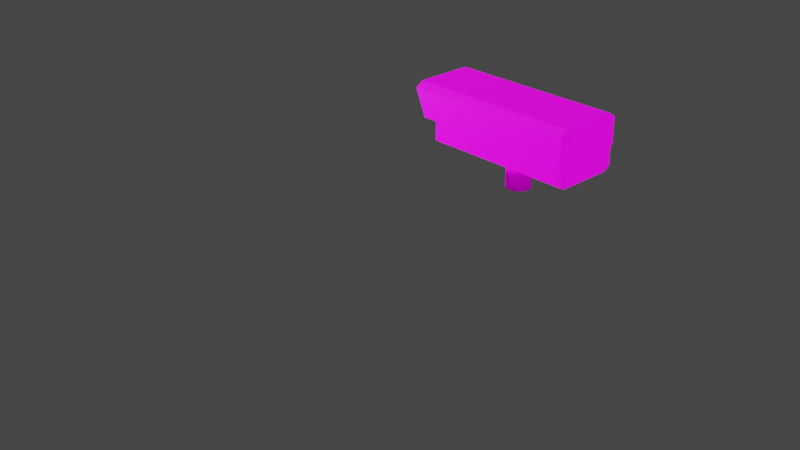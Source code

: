 # Source: Camera.blend  (saved by Blender 3.1.7; exported with 4.5.12 LTS)
import bpy
from mathutils import Matrix  # noqa: F401  (used for matrix-valued properties, if any)

bpy.ops.wm.read_factory_settings(use_empty=True)
scene = bpy.context.scene
scene.name = 'Scene'

# ---- collections
col_collection = bpy.data.collections.new('Collection'); scene.collection.children.link(col_collection)

# ---- images (referenced by path relative to the original .blend; pixels are not part of the script)
import os
ASSET_DIR = os.environ.get("B2B_ASSET_DIR", "")  # directory of the original .blend (textures are referenced by path, not embedded)
HERE = os.path.dirname(os.path.abspath(__file__))  # packed textures are extracted next to this script under _unpacked/

def load_image(name, relpath, width, height, colorspace="sRGB"):
    """Load a texture the original file referenced (path relative to the .blend, or extracted next to this script)."""
    p = next((c for c in (os.path.join(HERE, relpath), os.path.join(ASSET_DIR, relpath)) if relpath and os.path.exists(c)), "")
    if p:
        img = bpy.data.images.load(p, check_existing=True)
        img.name = name
    else:  # same state as the original file: an image datablock whose file is absent (Cycles renders it pink)
        img = bpy.data.images.new(name, width, height)
        img.source = "FILE"
        img.filepath = "//" + (relpath or name)
    img.colorspace_settings.name = colorspace
    return img
img_cameraheadtex_png = load_image('CameraHeadTex.png', 'CameraHeadTex.png', 1024, 1024, 'sRGB')
img_cameraheadspecular_png = load_image('CameraHeadSpecular.png', 'CameraHeadSpecular.png', 1024, 1024, 'sRGB')
img_cameraheadnormal_png = load_image('CameraHeadNormal.png', 'CameraHeadNormal.png', 1024, 1024, 'sRGB')
img_cameraheademissive_png = load_image('CameraHeadEmissive.png', 'CameraHeadEmissive.png', 1024, 1024, 'sRGB')
img_camerajointtex = load_image('CameraJointTex', 'CameraJointTex.png', 1024, 1024, 'sRGB')
img_camerajointnormal_png = load_image('CameraJointNormal.png', 'CameraJointNormal.png', 1024, 1024, 'sRGB')
img_cameraarmtex = load_image('CameraArmTex', 'CameraArmTex.png', 1024, 1024, 'sRGB')
img_cameraarmnormal_png = load_image('CameraArmNormal.png', 'CameraArmNormal.png', 1024, 1024, 'sRGB')

# ---- materials (node trees are filled in below, after node groups)
mat_cameraheadmat = bpy.data.materials.new('CameraHeadMat')
mat_cameraheadmat.alpha_threshold = 0.0
mat_cameraheadmat.use_transparent_shadow = False
mat_cameraheadmat.line_color = (0.0, 0.0, 0.0, 1.0)
mat_camerajointmat = bpy.data.materials.new('CameraJointMat')
mat_camerajointmat.use_transparent_shadow = False
mat_cameraarmmat = bpy.data.materials.new('CameraArmMat')
mat_cameraarmmat.use_transparent_shadow = False

# ---- material node trees
mat_cameraheadmat.use_nodes = True; mat_cameraheadmat.node_tree.nodes.clear()
_N = mat_cameraheadmat.node_tree.nodes; _L = mat_cameraheadmat.node_tree.links
n0 = _N.new('ShaderNodeOutputMaterial'); n0.name = 'Material Output'; n0.location = (300, 300)
n1 = _N.new('ShaderNodeTexImage'); n1.name = 'Image Texture'; n1.location = (-547, 426)
n1.image = img_cameraheadtex_png
n2 = _N.new('ShaderNodeBsdfPrincipled'); n2.name = 'Principled BSDF'; n2.location = (10, 300)
n2.distribution = 'GGX'
n2.subsurface_method = 'RANDOM_WALK_SKIN'
n2.inputs[2].default_value = 0.4
n2.inputs[3].default_value = 1.45
n2.inputs[28].default_value = 1.0
n3 = _N.new('ShaderNodeTexImage'); n3.name = 'Image Texture.002'; n3.location = (-866, 144)
n3.image = img_cameraheadspecular_png
n4 = _N.new('ShaderNodeMath'); n4.name = 'Math'; n4.location = (-308, 137)
n4.inputs[1].default_value = 0.05
n5 = _N.new('ShaderNodeMath'); n5.name = 'Math.001'; n5.location = (-522, 127)
n5.operation = 'MULTIPLY'
n5.inputs[1].default_value = 0.95
n6 = _N.new('ShaderNodeNormalMap'); n6.name = 'Normal Map'; n6.location = (-398, -456)
n6.inputs[0].default_value = 0.3
n7 = _N.new('ShaderNodeTexImage'); n7.name = 'Image Texture.001'; n7.location = (-1134, -555)
n7.image = img_cameraheadnormal_png
n8 = _N.new('ShaderNodeTexImage'); n8.name = 'Image Texture.003'; n8.location = (-731, -166)
n8.image = img_cameraheademissive_png
_L.new(n2.outputs[0], n0.inputs[0])
_L.new(n1.outputs[0], n2.inputs[0])
_L.new(n6.outputs[0], n2.inputs[5])
_L.new(n7.outputs[0], n6.inputs[1])
_L.new(n4.outputs[0], n2.inputs[13])
_L.new(n3.outputs[0], n5.inputs[0])
_L.new(n5.outputs[0], n4.inputs[0])
_L.new(n8.outputs[0], n2.inputs[27])
n0.is_active_output = True
mat_camerajointmat.use_nodes = True; mat_camerajointmat.node_tree.nodes.clear()
_N = mat_camerajointmat.node_tree.nodes; _L = mat_camerajointmat.node_tree.links
n0 = _N.new('ShaderNodeBsdfPrincipled'); n0.name = 'Principled BSDF'; n0.location = (10, 300)
n0.distribution = 'GGX'
n0.subsurface_method = 'RANDOM_WALK_SKIN'
n0.inputs[3].default_value = 1.45
n0.inputs[13].default_value = 0.05
n0.inputs[27].default_value = (0.0, 0.0, 0.0, 1.0)
n0.inputs[28].default_value = 1.0
n1 = _N.new('ShaderNodeOutputMaterial'); n1.name = 'Material Output'; n1.location = (300, 300)
n2 = _N.new('ShaderNodeTexImage'); n2.name = 'Image Texture'; n2.location = (-414, 127)
n2.image = img_camerajointtex
n3 = _N.new('ShaderNodeNormalMap'); n3.name = 'Normal Map'; n3.location = (-391, -308)
n3.inputs[0].default_value = 0.59
n4 = _N.new('ShaderNodeTexImage'); n4.name = 'Image Texture.001'; n4.location = (-925, -167)
n4.image = img_camerajointnormal_png
_L.new(n0.outputs[0], n1.inputs[0])
_L.new(n2.outputs[0], n0.inputs[0])
_L.new(n3.outputs[0], n0.inputs[5])
_L.new(n4.outputs[0], n3.inputs[1])
n1.is_active_output = True
mat_cameraarmmat.use_nodes = True; mat_cameraarmmat.node_tree.nodes.clear()
_N = mat_cameraarmmat.node_tree.nodes; _L = mat_cameraarmmat.node_tree.links
n0 = _N.new('ShaderNodeBsdfPrincipled'); n0.name = 'Principled BSDF'; n0.location = (10, 300)
n0.distribution = 'GGX'
n0.subsurface_method = 'RANDOM_WALK_SKIN'
n0.inputs[3].default_value = 1.45
n0.inputs[13].default_value = 0.04955
n0.inputs[27].default_value = (0.0, 0.0, 0.0, 1.0)
n0.inputs[28].default_value = 1.0
n1 = _N.new('ShaderNodeOutputMaterial'); n1.name = 'Material Output'; n1.location = (300, 300)
n2 = _N.new('ShaderNodeTexImage'); n2.name = 'Image Texture'; n2.location = (-780, 214)
n2.image = img_cameraarmtex
n3 = _N.new('ShaderNodeNormalMap'); n3.name = 'Normal Map'; n3.location = (-373, -286)
n3.inputs[0].default_value = 0.34
n4 = _N.new('ShaderNodeTexImage'); n4.name = 'Image Texture.001'; n4.location = (-976, -367)
n4.image = img_cameraarmnormal_png
_L.new(n0.outputs[0], n1.inputs[0])
_L.new(n2.outputs[0], n0.inputs[0])
_L.new(n4.outputs[0], n3.inputs[1])
_L.new(n3.outputs[0], n0.inputs[5])
n1.is_active_output = True

# ---- world
world_world = bpy.data.worlds.new('World'); scene.world = world_world
world_world.use_nodes = True; world_world.node_tree.nodes.clear()
_N = world_world.node_tree.nodes; _L = world_world.node_tree.links
n0 = _N.new('ShaderNodeOutputWorld'); n0.name = 'World Output'; n0.location = (300, 300)
n1 = _N.new('ShaderNodeBackground'); n1.name = 'Background'; n1.location = (10, 300)
n1.inputs[0].default_value = (0.05088, 0.05088, 0.05088, 1.0)
_L.new(n1.outputs[0], n0.inputs[0])
n0.is_active_output = True
world_world.color = (0.05088, 0.05088, 0.05088)
world_world.use_sun_shadow = False
world_world.sun_shadow_jitter_overblur = 0.0

# ---- cameras
cam_camera = bpy.data.cameras.new('Camera')
cam_camera.clip_end = 100.0
cam_camera.ortho_scale = 7.314

# ---- lights
light_light = bpy.data.lights.new('Light', 'POINT')
light_light.transmission_factor = 0.0
light_light.energy = 1000.0
light_light.shadow_soft_size = 0.1
light_light.shadow_maximum_resolution = 0.006
light_light.use_absolute_resolution = True

# ---- meshes
me_cube = bpy.data.meshes.new('Cube')
me_cube.from_pydata([(0.8969, 0.3414, 0.1201), (0.8969, -0.3408, 0.1201), (-0.8971, 0.3414, 0.1201), (-0.8971, -0.3408, 0.7646), (-0.8971, -0.3408, 0.1201), (0.8969, 0.42, 0.1704), (0.8969, -0.4193, 0.1704), (-0.8971, 0.42, 0.7143), (-0.8971, 0.42, 0.1704), (-0.8971, -0.4193, 0.7143), (-0.8971, -0.4193, 0.1704), (-0.8971, 0.3414, 0.7646), (-1.193, -0.3408, 0.7646), (0.8969, 0.42, 0.408), (0.8969, -0.4193, 0.408), (-1.193, 0.42, 0.7143), (-1.055, 0.42, 0.408), (-1.193, -0.4193, 0.7143), (-1.055, -0.4193, 0.408), (-1.193, 0.3414, 0.7646), (0.8969, 0.3487, 0.7896), (-1.193, 0.3487, 0.7896), (-1.193, 0.4449, 0.728), (0.8969, 0.4449, 0.728), (0.8969, -0.4443, 0.408), (-1.055, -0.4443, 0.408), (-1.193, -0.4443, 0.728), (0.8969, -0.4443, 0.728), (-1.055, 0.4449, 0.408), (0.8969, 0.4449, 0.408), (-1.193, -0.3481, 0.7896), (0.8969, -0.3481, 0.7896), (-0.8971, -0.3055, 0.6331), (-0.8971, 0.3062, 0.6331), (-0.8971, 0.3062, 0.2517), (-0.8971, -0.3055, 0.2517), (-0.8512, -0.3055, 0.6331), (-0.8512, 0.3062, 0.6331), (-0.8512, 0.3062, 0.2517), (-0.8512, -0.3055, 0.2517), (-0.0002269, 0.1498, -0.03811), (-0.000227, 0.1498, 0.1201), (0.02899, 0.1469, -0.03811), (0.02899, 0.1469, 0.1201), (0.05709, 0.1384, -0.03811), (0.05709, 0.1384, 0.1201), (0.08298, 0.1245, -0.03811), (0.08298, 0.1245, 0.1201), (0.1057, 0.1059, 0.1201), (0.1243, 0.08323, 0.1201), (0.1381, 0.05733, 0.1201), (0.1467, 0.02924, 0.1201), (0.1495, 2.128e-05, 0.1201), (0.1467, -0.0292, 0.1201), (0.1381, -0.05729, 0.1201), (0.1243, -0.08318, 0.1201), (0.1057, -0.1059, 0.1201), (0.08298, -0.1245, -0.03811), (0.08298, -0.1245, 0.1201), (0.05709, -0.1383, -0.03811), (0.05709, -0.1383, 0.1201), (0.02899, -0.1469, -0.03811), (0.02899, -0.1469, 0.1201), (-0.0002269, -0.1497, -0.03811), (-0.000227, -0.1497, 0.1201), (-0.02944, -0.1469, -0.03811), (-0.02944, -0.1469, 0.1201), (-0.05754, -0.1383, -0.03811), (-0.05754, -0.1383, 0.1201), (-0.08343, -0.1245, -0.03811), (-0.08343, -0.1245, 0.1201), (-0.1061, -0.1059, 0.1201), (-0.1248, -0.08318, 0.1201), (-0.1386, -0.05729, 0.1201), (-0.1471, -0.0292, 0.1201), (-0.15, 2.128e-05, 0.1201), (-0.1471, 0.02924, 0.1201), (-0.1386, 0.05733, 0.1201), (-0.1248, 0.08323, 0.1201), (-0.1061, 0.1059, 0.1201), (-0.08343, 0.1245, -0.03811), (-0.08343, 0.1245, 0.1201), (-0.05754, 0.1384, -0.03811), (-0.05754, 0.1384, 0.1201), (-0.02944, 0.1469, -0.03811), (-0.02944, 0.1469, 0.1201), (-0.0002269, 0.1245, -0.03811), (0.02493, 0.1245, -0.03811), (0.04913, 0.1245, -0.03811), (0.04913, -0.1245, -0.03811), (0.02493, -0.1245, -0.03811), (-0.0002269, -0.1245, -0.03811), (-0.02539, -0.1245, -0.03811), (-0.04958, -0.1245, -0.03811), (-0.04958, 0.1245, -0.03811), (-0.02539, 0.1245, -0.03811), (0.08298, 0.1245, 0.03887), (0.1057, 0.1059, 0.03887), (0.1243, 0.08323, 0.03887), (0.1381, 0.05733, 0.03887), (0.1467, 0.02924, 0.03887), (0.1495, 2.128e-05, 0.03887), (0.1467, -0.0292, 0.03887), (0.1381, -0.05729, 0.03887), (0.1243, -0.08318, 0.03887), (0.1057, -0.1059, 0.03887), (0.08298, -0.1245, 0.03887), (-0.08343, -0.1245, 0.03887), (-0.1061, -0.1059, 0.03887), (-0.1248, -0.08318, 0.03887), (-0.1386, -0.05729, 0.03887), (-0.1471, -0.0292, 0.03887), (-0.15, 2.128e-05, 0.03887), (-0.1471, 0.02924, 0.03887), (-0.1386, 0.05733, 0.03887), (-0.1248, 0.08323, 0.03887), (-0.1061, 0.1059, 0.03887), (-0.08343, 0.1245, 0.03887), (0.04913, -0.1245, 0.03887), (0.02493, -0.1245, 0.03887), (-0.0002269, -0.1245, 0.03887), (-0.02539, -0.1245, 0.03887), (-0.04958, -0.1245, 0.03887), (-0.0002269, 0.1245, 0.03887), (0.02493, 0.1245, 0.03887), (0.04913, 0.1245, 0.03887), (-0.04958, 0.1245, 0.03887), (-0.02539, 0.1245, 0.03887), (-0.8971, 0.42, 0.408), (-0.8971, -0.4193, 0.408)], [], [(0, 2, 8, 5), (1, 6, 10, 4), (10, 35, 34, 8), (18, 17, 9, 129), (20, 23, 22, 21), (24, 27, 26, 25), (28, 22, 23, 29), (30, 26, 27, 31), (20, 21, 30, 31), (18, 25, 26, 17), (19, 21, 22, 15), (18, 129, 25), (128, 16, 28), (15, 22, 28, 16), (17, 26, 30, 12), (12, 30, 21, 19), (32, 33, 37, 36), (39, 36, 37, 38), (35, 32, 36, 39), (33, 34, 38, 37), (34, 35, 39, 38), (40, 41, 43, 42), (42, 43, 45, 44), (59, 60, 62, 61), (61, 62, 64, 63), (63, 64, 66, 65), (65, 66, 68, 67), (58, 60, 106), (82, 83, 85, 84), (84, 85, 41, 40), (42, 44, 88, 87), (69, 93, 67), (61, 63, 91, 90), (82, 94, 80), (63, 65, 92, 91), (82, 84, 95, 94), (65, 67, 93, 92), (59, 89, 57), (40, 42, 87, 86), (84, 40, 86, 95), (46, 88, 44), (59, 61, 90, 89), (50, 51, 100, 99), (74, 75, 112, 111), (51, 52, 101, 100), (75, 76, 113, 112), (52, 53, 102, 101), (76, 77, 114, 113), (53, 54, 103, 102), (77, 78, 115, 114), (70, 71, 108, 107), (54, 55, 104, 103), (78, 79, 116, 115), (47, 48, 97, 96), (71, 72, 109, 108), (55, 56, 105, 104), (79, 81, 117, 116), (48, 49, 98, 97), (72, 73, 110, 109), (56, 58, 106, 105), (49, 50, 99, 98), (73, 74, 111, 110), (59, 106, 60), (59, 57, 106), (47, 96, 45), (44, 45, 96), (46, 44, 96), (81, 83, 117), (82, 117, 83), (82, 80, 117), (70, 107, 68), (67, 68, 107), (69, 67, 107), (89, 90, 119, 118), (92, 93, 122, 121), (90, 91, 120, 119), (91, 92, 121, 120), (87, 88, 125, 124), (95, 86, 123, 127), (86, 87, 124, 123), (94, 95, 127, 126), (88, 46, 96, 125), (94, 126, 117, 80), (93, 69, 107, 122), (89, 118, 106, 57), (108, 105, 120), (121, 108, 120), (107, 108, 122), (122, 108, 121), (105, 106, 118), (118, 119, 105), (120, 105, 119), (116, 97, 123), (116, 117, 126), (126, 127, 116), (123, 116, 127), (96, 97, 125), (125, 97, 124), (123, 124, 97), (105, 108, 109, 104), (104, 109, 110, 103), (103, 110, 111, 102), (102, 111, 112, 101), (101, 112, 113, 100), (98, 115, 116, 97), (99, 114, 115, 98), (100, 113, 114, 99), (9, 17, 12, 3), (19, 11, 3, 12), (5, 8, 128, 13), (16, 128, 7, 15), (7, 11, 19, 15), (10, 6, 14, 129), (4, 10, 8, 2), (9, 7, 33, 32), (11, 7, 9, 3), (1, 0, 5, 6), (14, 6, 5, 13), (27, 24, 14, 31), (13, 29, 23, 20), (31, 14, 13, 20), (2, 0, 1, 4), (34, 128, 8), (34, 33, 7, 128), (10, 129, 35), (129, 9, 32, 35), (29, 13, 128, 28), (129, 14, 24, 25)])
me_cube.polygons.foreach_set('use_smooth', [0, 0, 0, 0, 0, 0, 0, 0, 0, 0, 0, 0, 0, 0, 0, 0, 0, 0, 0, 0, 0, 1, 1, 1, 1, 1, 1, 1, 1, 1, 1, 1, 1, 1, 1, 1, 1, 1, 1, 1, 1, 1, 1, 1, 1, 1, 1, 1, 1, 1, 1, 1, 1, 1, 1, 1, 1, 1, 1, 1, 1, 1, 1, 1, 1, 1, 1, 1, 1, 1, 1, 1, 1, 0, 0, 0, 0, 0, 0, 0, 0, 0, 0, 0, 0, 0, 0, 0, 0, 0, 0, 0, 0, 0, 0, 0, 0, 0, 0, 0, 0, 0, 0, 0, 0, 0, 0, 0, 0, 0, 0, 0, 0, 0, 0, 0, 0, 0, 0, 0, 0, 0, 0, 0, 0, 0, 0, 0])
_uv = me_cube.uv_layers.new(name='UVMap')
_uv.uv.foreach_set('vector', [0.4748, 0.09685, 1.0, 0.09685, 1.0, 0.06955, 0.4748, 0.06955, 0.4748, 0.2965, 0.4748, 0.3239, 1.0, 0.3239, 1.0, 0.2965, 0.7182, 0.9673, 0.7515, 0.9435, 0.9306, 0.9435, 0.9639, 0.9673, 0.9535, 0.4801, 0.8638, 0.5207, 0.8638, 0.434, 0.9535, 0.434, 0.1358, 0.617, 0.1025, 0.617, 0.1025, 0.007281, 0.1358, 0.007281, 0.4657, 0.617, 0.3724, 0.617, 0.3724, 0.007281, 0.4657, 0.04769, 0.009134, 0.04769, 0.1025, 0.007281, 0.1025, 0.617, 0.009134, 0.617, 0.3391, 0.007281, 0.3724, 0.007281, 0.3724, 0.617, 0.3391, 0.617, 0.1358, 0.617, 0.1358, 0.007281, 0.3391, 0.007281, 0.3391, 0.617, 0.4686, 0.04101, 0.4657, 0.04769, 0.3724, 0.007281, 0.3787, 0.001895, 0.1337, 4.628e-07, 0.1358, 0.007281, 0.1025, 0.007281, 0.1065, 3.916e-07, 0.473, 0.0474, 0.4748, 0.09369, 0.4657, 0.04769, 3.204e-07, 0.1053, 0.0, 0.04769, 0.009134, 0.04769, 0.09615, 0.001896, 0.1025, 0.007281, 0.009134, 0.04769, 0.00623, 0.04101, 0.3684, 0.0, 0.3724, 0.007281, 0.3391, 0.007281, 0.3412, 7.119e-08, 0.3369, 1.068e-07, 0.3391, 0.007281, 0.1358, 0.007281, 0.1379, 7.119e-08, 0.9818, 0.884, 0.9818, 0.7049, 0.9952, 0.7049, 0.9952, 0.884, 0.6809, 0.8504, 0.6809, 0.962, 0.5019, 0.962, 0.5019, 0.8504, 0.9818, 0.9956, 0.9818, 0.884, 0.9952, 0.884, 0.9952, 0.9956, 0.9818, 0.7049, 0.9818, 0.5933, 0.9952, 0.5933, 0.9952, 0.7049, 0.9818, 0.5933, 0.9818, 0.4143, 0.9952, 0.4143, 0.9952, 0.5933, 0.5278, 0.59, 0.5742, 0.59, 0.5742, 0.5986, 0.5278, 0.5986, 0.5278, 0.5986, 0.5742, 0.5986, 0.5742, 0.6072, 0.5278, 0.6072, 0.5278, 0.7104, 0.5742, 0.7104, 0.5742, 0.719, 0.5278, 0.719, 0.5278, 0.719, 0.5742, 0.719, 0.5742, 0.7276, 0.5278, 0.7276, 0.5278, 0.7276, 0.5742, 0.7276, 0.5742, 0.7361, 0.5278, 0.7361, 0.5278, 0.7361, 0.5742, 0.7361, 0.5742, 0.7447, 0.5278, 0.7447, 0.5742, 0.7018, 0.5742, 0.7104, 0.5504, 0.7018, 0.5278, 0.5729, 0.5742, 0.5729, 0.5742, 0.5815, 0.5278, 0.5815, 0.5278, 0.5815, 0.5742, 0.5815, 0.5742, 0.59, 0.5278, 0.59, 0.5278, 0.5986, 0.5278, 0.6072, 0.5233, 0.6062, 0.5212, 0.5994, 0.5278, 0.7533, 0.5232, 0.7446, 0.5278, 0.7447, 0.5278, 0.719, 0.5278, 0.7276, 0.5205, 0.7268, 0.5212, 0.7195, 0.5278, 0.5729, 0.5232, 0.573, 0.5278, 0.5643, 0.5278, 0.7276, 0.5278, 0.7361, 0.5212, 0.7356, 0.5205, 0.7283, 0.5278, 0.5729, 0.5278, 0.5815, 0.5212, 0.5807, 0.5233, 0.5739, 0.5278, 0.7361, 0.5278, 0.7447, 0.5233, 0.7437, 0.5212, 0.7369, 0.5278, 0.7104, 0.5232, 0.7105, 0.5278, 0.7018, 0.5278, 0.59, 0.5278, 0.5986, 0.5212, 0.5981, 0.5205, 0.5908, 0.5278, 0.5815, 0.5278, 0.59, 0.5205, 0.5893, 0.5212, 0.582, 0.5278, 0.6158, 0.5232, 0.6071, 0.5278, 0.6072, 0.5278, 0.7104, 0.5278, 0.719, 0.5212, 0.7182, 0.5233, 0.7114, 0.5742, 0.6416, 0.5742, 0.6502, 0.5504, 0.6502, 0.5504, 0.6416, 0.5742, 0.7877, 0.5742, 0.7963, 0.5504, 0.7963, 0.5504, 0.7877, 0.5742, 0.6502, 0.5742, 0.6588, 0.5504, 0.6588, 0.5504, 0.6502, 0.5742, 0.5213, 0.5742, 0.5299, 0.5504, 0.5299, 0.5504, 0.5213, 0.5742, 0.6588, 0.5742, 0.6674, 0.5504, 0.6674, 0.5504, 0.6588, 0.5742, 0.5299, 0.5742, 0.5385, 0.5504, 0.5385, 0.5504, 0.5299, 0.5742, 0.6674, 0.5742, 0.676, 0.5504, 0.676, 0.5504, 0.6674, 0.5742, 0.5385, 0.5742, 0.5471, 0.5504, 0.5471, 0.5504, 0.5385, 0.5742, 0.7533, 0.5742, 0.7619, 0.5504, 0.7619, 0.5504, 0.7533, 0.5742, 0.676, 0.5742, 0.6846, 0.5504, 0.6846, 0.5504, 0.676, 0.5742, 0.5471, 0.5742, 0.5557, 0.5504, 0.5557, 0.5504, 0.5471, 0.5742, 0.6158, 0.5742, 0.6244, 0.5504, 0.6244, 0.5504, 0.6158, 0.5742, 0.7619, 0.5742, 0.7705, 0.5504, 0.7705, 0.5504, 0.7619, 0.5742, 0.6846, 0.5742, 0.6932, 0.5504, 0.6932, 0.5504, 0.6846, 0.5742, 0.5557, 0.5742, 0.5643, 0.5504, 0.5643, 0.5504, 0.5557, 0.5742, 0.6244, 0.5742, 0.633, 0.5504, 0.633, 0.5504, 0.6244, 0.5742, 0.7705, 0.5742, 0.7791, 0.5504, 0.7791, 0.5504, 0.7705, 0.5742, 0.6932, 0.5742, 0.7018, 0.5504, 0.7018, 0.5504, 0.6932, 0.5742, 0.633, 0.5742, 0.6416, 0.5504, 0.6416, 0.5504, 0.633, 0.5742, 0.7791, 0.5742, 0.7877, 0.5504, 0.7877, 0.5504, 0.7791, 0.5278, 0.7104, 0.5504, 0.7018, 0.5742, 0.7104, 0.5278, 0.7104, 0.5278, 0.7018, 0.5504, 0.7018, 0.5742, 0.6158, 0.5504, 0.6158, 0.5742, 0.6072, 0.5278, 0.6072, 0.5742, 0.6072, 0.5504, 0.6158, 0.5278, 0.6158, 0.5278, 0.6072, 0.5504, 0.6158, 0.5742, 0.5643, 0.5742, 0.5729, 0.5504, 0.5643, 0.5278, 0.5729, 0.5504, 0.5643, 0.5742, 0.5729, 0.5278, 0.5729, 0.5278, 0.5643, 0.5504, 0.5643, 0.5742, 0.7533, 0.5504, 0.7533, 0.5742, 0.7447, 0.5278, 0.7447, 0.5742, 0.7447, 0.5504, 0.7533, 0.5278, 0.7533, 0.5278, 0.7447, 0.5504, 0.7533, 0.5233, 0.7114, 0.5212, 0.7182, 0.4997, 0.7117, 0.5017, 0.7049, 0.5212, 0.7369, 0.5233, 0.7437, 0.5017, 0.7502, 0.4997, 0.7435, 0.5212, 0.7195, 0.5205, 0.7268, 0.498, 0.7246, 0.4988, 0.7173, 0.5205, 0.7283, 0.5212, 0.7356, 0.4988, 0.7378, 0.498, 0.7305, 0.5212, 0.5994, 0.5233, 0.6062, 0.5017, 0.6127, 0.4997, 0.6059, 0.5212, 0.582, 0.5205, 0.5893, 0.498, 0.5871, 0.4988, 0.5798, 0.5205, 0.5908, 0.5212, 0.5981, 0.4988, 0.6003, 0.498, 0.593, 0.5233, 0.5739, 0.5212, 0.5807, 0.4997, 0.5741, 0.5017, 0.5674, 0.5232, 0.6071, 0.5278, 0.6158, 0.508, 0.6264, 0.5033, 0.6177, 0.5232, 0.573, 0.5033, 0.5624, 0.508, 0.5536, 0.5278, 0.5643, 0.5232, 0.7446, 0.5278, 0.7533, 0.508, 0.764, 0.5033, 0.7552, 0.5232, 0.7105, 0.5033, 0.6999, 0.508, 0.6911, 0.5278, 0.7018, 0.5985, 0.7451, 0.5985, 0.8071, 0.593, 0.7761, 0.593, 0.7687, 0.5985, 0.7451, 0.593, 0.7761, 0.593, 0.7517, 0.5985, 0.7451, 0.593, 0.7616, 0.593, 0.7616, 0.5985, 0.7451, 0.593, 0.7687, 0.5985, 0.8071, 0.593, 0.8004, 0.593, 0.7905, 0.593, 0.7905, 0.593, 0.7834, 0.5985, 0.8071, 0.593, 0.7761, 0.5985, 0.8071, 0.593, 0.7834, 0.6605, 0.7451, 0.6605, 0.8071, 0.6659, 0.7761, 0.6605, 0.7451, 0.6659, 0.7517, 0.6659, 0.7616, 0.6659, 0.7616, 0.6659, 0.7687, 0.6605, 0.7451, 0.6659, 0.7761, 0.6605, 0.7451, 0.6659, 0.7687, 0.6659, 0.8004, 0.6605, 0.8071, 0.6659, 0.7905, 0.6659, 0.7905, 0.6605, 0.8071, 0.6659, 0.7834, 0.6659, 0.7761, 0.6659, 0.7834, 0.6605, 0.8071, 0.5985, 0.8071, 0.5985, 0.7451, 0.6051, 0.7396, 0.6051, 0.8125, 0.6051, 0.8125, 0.6051, 0.7396, 0.6127, 0.7356, 0.6127, 0.8166, 0.6127, 0.8166, 0.6127, 0.7356, 0.6209, 0.7331, 0.6209, 0.8191, 0.6209, 0.8191, 0.6209, 0.7331, 0.6295, 0.7322, 0.6295, 0.8199, 0.6295, 0.8199, 0.6295, 0.7322, 0.638, 0.7331, 0.638, 0.8191, 0.6538, 0.8125, 0.6538, 0.7396, 0.6605, 0.7451, 0.6605, 0.8071, 0.6463, 0.8166, 0.6463, 0.7356, 0.6538, 0.7396, 0.6538, 0.8125, 0.638, 0.8191, 0.638, 0.7331, 0.6463, 0.7356, 0.6463, 0.8166, 0.8638, 0.434, 0.8638, 0.5207, 0.8365, 0.5207, 0.8365, 0.434, 0.6368, 0.5207, 0.6368, 0.434, 0.8365, 0.434, 0.8365, 0.5207, 0.4748, 0.06955, 1.0, 0.06955, 1.0, 0.0, 0.4748, 2.136e-07, 0.5198, 0.4801, 0.5198, 0.434, 0.6095, 0.434, 0.6095, 0.5207, 0.6095, 0.434, 0.6368, 0.434, 0.6368, 0.5207, 0.6095, 0.5207, 1.0, 0.3239, 0.4748, 0.3239, 0.4748, 0.3934, 1.0, 0.3934, 0.7412, 0.9821, 0.7182, 0.9673, 0.9639, 0.9673, 0.9409, 0.9821, 0.7182, 0.8081, 0.9639, 0.8081, 0.9306, 0.8319, 0.7515, 0.8319, 0.9409, 0.7934, 0.9639, 0.8081, 0.7182, 0.8081, 0.7412, 0.7934, 0.734, 0.573, 0.9337, 0.573, 0.9567, 0.5878, 0.711, 0.5878, 0.711, 0.6573, 0.711, 0.5878, 0.9567, 0.5878, 0.9567, 0.6573, 0.7037, 0.751, 0.7037, 0.6573, 0.711, 0.6573, 0.7319, 0.769, 0.9567, 0.6573, 0.964, 0.6573, 0.964, 0.751, 0.9358, 0.769, 0.7319, 0.769, 0.711, 0.6573, 0.9567, 0.6573, 0.9358, 0.769, 1.0, 0.09685, 0.4748, 0.09685, 0.4748, 0.2965, 1.0, 0.2965, 0.9306, 0.9435, 0.9639, 0.8978, 0.9639, 0.9673, 0.9306, 0.9435, 0.9306, 0.8319, 0.9639, 0.8081, 0.9639, 0.8978, 0.7182, 0.9673, 0.7182, 0.8978, 0.7515, 0.9435, 0.7182, 0.8978, 0.7182, 0.8081, 0.7515, 0.8319, 0.7515, 0.9435, 0.009134, 0.617, 0.0002035, 0.617, 3.204e-07, 0.1053, 0.009134, 0.04769, 0.4748, 0.09369, 0.4748, 0.617, 0.4657, 0.617, 0.4657, 0.04769])
me_cube.materials.append(mat_cameraheadmat)
me_cube.use_remesh_preserve_volume = False
me_cube.use_remesh_preserve_attributes = False
me_cube.use_mirror_vertex_groups = False
me_cube.update()
me_cylinder_001 = bpy.data.meshes.new('Cylinder.001')
me_cylinder_001.from_pydata([(7.632e-08, -1.869e-08, 0.03874), (7.632e-08, -0.1498, -0.2396), (7.451e-08, -0.1164, 0.03874), (-0.02922, -0.1469, -0.2396), (-0.02922, -0.1164, 0.03874), (-0.05733, -0.1384, -0.2396), (-0.05733, -0.1164, 0.03874), (-0.08322, -0.1246, -0.2396), (-0.08322, -0.1164, 0.03874), (-0.1059, -0.1059, -0.2396), (-0.1059, -0.09904, 0.03874), (-0.1246, -0.08322, -0.2396), (-0.1246, -0.08322, 0.03874), (-0.1384, -0.05733, -0.2396), (-0.1384, -0.05733, 0.03874), (-0.1469, -0.02922, -0.2396), (-0.1469, -0.02922, 0.03874), (-0.1498, -1.214e-08, -0.2396), (-0.1498, -1.214e-08, 0.03874), (-0.1469, 0.02922, -0.2396), (-0.1469, 0.02922, 0.03874), (-0.1384, 0.05733, -0.2396), (-0.1384, 0.05733, 0.03874), (-0.1246, 0.08322, -0.2396), (-0.1246, 0.08322, 0.03874), (-0.1059, 0.1059, -0.2396), (-0.1059, 0.09858, 0.03874), (-0.08322, 0.1246, -0.2396), (-0.08322, 0.116, 0.03874), (-0.05733, 0.1384, -0.2396), (-0.05733, 0.116, 0.03874), (-0.02922, 0.1469, -0.2396), (-0.02922, 0.116, 0.03874), (8.942e-08, 0.1498, -0.2396), (8.941e-08, 0.116, 0.03874), (0.02922, 0.1469, -0.2396), (0.02922, 0.116, 0.03874), (0.05733, 0.1384, -0.2396), (0.05733, 0.116, 0.03874), (0.08322, 0.1246, -0.2396), (0.08322, 0.116, 0.03874), (0.1059, 0.1059, -0.2396), (0.1059, 0.1059, 0.03874), (0.1246, 0.08322, -0.2396), (0.1246, 0.08322, 0.03874), (0.1384, 0.05733, -0.2396), (0.1384, 0.05733, 0.03874), (0.1469, 0.02922, -0.2396), (0.1469, 0.02922, 0.03874), (0.1498, -2.048e-08, -0.2396), (0.1498, -2.048e-08, 0.03874), (0.1469, -0.02922, -0.2396), (0.1469, -0.02922, 0.03874), (0.1384, -0.05733, -0.2396), (0.1384, -0.05733, 0.03874), (0.1246, -0.08322, -0.2396), (0.1246, -0.08322, 0.03874), (0.1059, -0.1059, -0.2396), (0.1059, -0.09904, 0.03874), (0.08322, -0.1246, -0.2396), (0.08322, -0.1164, 0.03874), (0.05733, -0.1384, -0.2396), (0.05733, -0.1164, 0.03874), (0.02922, -0.1469, -0.2396), (0.02922, -0.1164, 0.03874), (7.632e-08, -0.1498, -0.0771), (-0.02922, -0.1469, -0.0771), (-0.05733, -0.1384, -0.0771), (-0.08322, -0.1246, -0.0771), (-0.1059, -0.1059, -0.0771), (-0.1246, -0.08322, -0.0771), (-0.1384, -0.05733, -0.0771), (-0.1469, -0.02922, -0.0771), (-0.1498, -1.214e-08, -0.0771), (-0.1469, 0.02922, -0.0771), (-0.1384, 0.05733, -0.0771), (-0.1246, 0.08322, -0.0771), (-0.1059, 0.1059, -0.0771), (-0.08322, 0.1246, -0.0771), (-0.05733, 0.1384, -0.0771), (-0.02922, 0.1469, -0.0771), (8.942e-08, 0.1498, -0.0771), (0.02922, 0.1469, -0.0771), (0.05733, 0.1384, -0.0771), (0.08322, 0.1246, -0.0771), (0.1059, 0.1059, -0.0771), (0.1246, 0.08322, -0.0771), (0.1384, 0.05733, -0.0771), (0.1469, 0.02922, -0.0771), (0.1498, -2.048e-08, -0.0771), (0.1469, -0.02922, -0.0771), (0.1384, -0.05733, -0.0771), (0.1246, -0.08322, -0.0771), (0.1059, -0.1059, -0.0771), (0.08322, -0.1246, -0.0771), (0.05733, -0.1384, -0.0771), (0.02922, -0.1469, -0.0771), (-0.05733, 0.116, -0.0771), (-0.02922, 0.116, -0.0771), (8.941e-08, 0.116, -0.0771), (0.02922, 0.116, -0.0771), (0.05733, 0.116, -0.0771), (8.196e-08, -0.1164, -0.0771), (-0.02922, -0.1164, -0.0771), (-0.05733, -0.1164, -0.0771), (0.05733, -0.1164, -0.0771), (0.02922, -0.1164, -0.0771), (-0.08322, -0.1164, -0.0771), (-0.08322, 0.116, -0.0771), (0.08322, 0.116, -0.0771), (0.08322, -0.1164, -0.0771)], [], [(0, 4, 2), (4, 103, 102, 2), (0, 6, 4), (6, 104, 103, 4), (0, 8, 6), (0, 10, 8), (0, 12, 10), (69, 10, 12, 70), (0, 14, 12), (70, 12, 14, 71), (0, 16, 14), (71, 14, 16, 72), (0, 18, 16), (72, 16, 18, 73), (0, 20, 18), (73, 18, 20, 74), (0, 22, 20), (74, 20, 22, 75), (0, 24, 22), (75, 22, 24, 76), (0, 26, 24), (76, 24, 26, 77), (0, 28, 26), (108, 78, 77), (0, 30, 28), (85, 84, 109), (0, 32, 30), (38, 101, 100, 36), (0, 34, 32), (97, 79, 78, 108), (0, 36, 34), (109, 84, 83, 101), (0, 38, 36), (64, 106, 105, 62), (0, 40, 38), (0, 42, 40), (40, 42, 85, 109), (0, 44, 42), (85, 42, 44, 86), (0, 46, 44), (86, 44, 46, 87), (0, 48, 46), (87, 46, 48, 88), (0, 50, 48), (88, 48, 50, 89), (0, 52, 50), (89, 50, 52, 90), (0, 54, 52), (90, 52, 54, 91), (0, 56, 54), (91, 54, 56, 92), (0, 58, 56), (92, 56, 58, 93), (0, 60, 58), (0, 62, 60), (107, 68, 67, 104), (0, 64, 62), (105, 95, 94, 110), (0, 2, 64), (102, 106, 64, 2), (63, 96, 65, 1), (61, 95, 96, 63), (59, 94, 95, 61), (57, 93, 94, 59), (55, 92, 93, 57), (53, 91, 92, 55), (51, 90, 91, 53), (49, 89, 90, 51), (47, 88, 89, 49), (45, 87, 88, 47), (43, 86, 87, 45), (41, 85, 86, 43), (39, 84, 85, 41), (37, 83, 84, 39), (35, 82, 83, 37), (33, 81, 82, 35), (31, 80, 81, 33), (29, 79, 80, 31), (27, 78, 79, 29), (25, 77, 78, 27), (23, 76, 77, 25), (21, 75, 76, 23), (19, 74, 75, 21), (17, 73, 74, 19), (15, 72, 73, 17), (13, 71, 72, 15), (11, 70, 71, 13), (9, 69, 70, 11), (7, 68, 69, 9), (5, 67, 68, 7), (3, 66, 67, 5), (1, 65, 66, 3), (81, 80, 98, 99), (83, 82, 100, 101), (80, 79, 97, 98), (82, 81, 99, 100), (96, 95, 105, 106), (67, 66, 103, 104), (65, 96, 106, 102), (66, 65, 102, 103), (36, 100, 99, 34), (34, 99, 98, 32), (28, 30, 97, 108), (32, 98, 97, 30), (28, 108, 77, 26), (40, 109, 101, 38), (69, 68, 107), (94, 93, 110), (60, 62, 105, 110), (60, 110, 93, 58), (8, 107, 104, 6), (8, 10, 69, 107)])
me_cylinder_001.polygons.foreach_set('use_smooth', [0, 0, 0, 0, 0, 0, 0, 1, 0, 1, 0, 1, 0, 1, 0, 1, 0, 1, 0, 1, 0, 1, 0, 0, 0, 0, 0, 0, 0, 0, 0, 0, 0, 0, 0, 0, 1, 0, 1, 0, 1, 0, 1, 0, 1, 0, 1, 0, 1, 0, 1, 0, 1, 0, 0, 0, 0, 0, 0, 0, 1, 1, 1, 1, 1, 1, 1, 1, 1, 1, 1, 1, 1, 1, 1, 1, 1, 1, 1, 1, 1, 1, 1, 1, 1, 1, 1, 1, 1, 1, 1, 1, 0, 0, 0, 0, 0, 0, 0, 0, 0, 0, 0, 0, 1, 0, 0, 0, 0, 1, 0, 1])
_uv = me_cylinder_001.uv_layers.new(name='UVMap')
_uv.uv.foreach_set('vector', [0.5744, 0.2234, 0.4505, 0.2545, 0.4505, 0.2234, 0.3612, 0.765, 0.238, 0.766, 0.2377, 0.7349, 0.361, 0.7339, 0.5744, 0.2234, 0.4505, 0.2844, 0.4505, 0.2545, 0.3615, 0.7949, 0.2382, 0.7959, 0.238, 0.766, 0.3612, 0.765, 0.5744, 0.2234, 0.4505, 0.312, 0.4505, 0.2844, 0.5744, 0.2234, 0.469, 0.3361, 0.4505, 0.312, 0.5744, 0.2234, 0.4858, 0.3559, 0.469, 0.3361, 0.2386, 0.85, 0.3621, 0.8529, 0.3626, 0.8789, 0.2393, 0.8813, 0.5744, 0.2234, 0.5134, 0.3707, 0.4858, 0.3559, 0.2393, 0.8813, 0.3626, 0.8789, 0.3632, 0.9102, 0.2399, 0.9125, 0.5744, 0.2234, 0.5433, 0.3797, 0.5134, 0.3707, 0.2399, 0.9125, 0.3632, 0.9102, 0.3638, 0.9414, 0.2405, 0.9438, 0.5744, 0.2234, 0.5744, 0.3828, 0.5433, 0.3797, 0.2405, 0.9438, 0.3638, 0.9414, 0.3644, 0.9726, 0.2411, 0.975, 0.5744, 0.2234, 0.6055, 0.3797, 0.5744, 0.3828, 0.2411, 0.01476, 0.3644, 0.01681, 0.3638, 0.04805, 0.2406, 0.04601, 0.5744, 0.2234, 0.6354, 0.3707, 0.6055, 0.3797, 0.2406, 0.04601, 0.3638, 0.04805, 0.3633, 0.0793, 0.2401, 0.07726, 0.5744, 0.2234, 0.6629, 0.3559, 0.6354, 0.3707, 0.2401, 0.07726, 0.3633, 0.0793, 0.3628, 0.1105, 0.2395, 0.1085, 0.5744, 0.2234, 0.6793, 0.3361, 0.6629, 0.3559, 0.2395, 0.1085, 0.3628, 0.1105, 0.3624, 0.1362, 0.2389, 0.1397, 0.5744, 0.2234, 0.6978, 0.312, 0.6793, 0.3361, 0.5775, 0.4513, 0.5683, 0.4513, 0.5882, 0.4271, 0.5744, 0.2234, 0.6978, 0.2844, 0.6978, 0.312, 0.5882, 0.6525, 0.5683, 0.6284, 0.5775, 0.6284, 0.5744, 0.2234, 0.6978, 0.2545, 0.6978, 0.2844, 0.3615, 0.3162, 0.2382, 0.3157, 0.2383, 0.2858, 0.3616, 0.2863, 0.5744, 0.2234, 0.6978, 0.2234, 0.6978, 0.2545, 0.5775, 0.4788, 0.5536, 0.4788, 0.5683, 0.4513, 0.5775, 0.4513, 0.5744, 0.2234, 0.6978, 0.1923, 0.6978, 0.2234, 0.5775, 0.6284, 0.5683, 0.6284, 0.5536, 0.6008, 0.5775, 0.6008, 0.5744, 0.2234, 0.6978, 0.1624, 0.6978, 0.1923, 0.3608, 0.7028, 0.2375, 0.7038, 0.2373, 0.6739, 0.3605, 0.6729, 0.5744, 0.2234, 0.6978, 0.1348, 0.6978, 0.1624, 0.5744, 0.2234, 0.6871, 0.1107, 0.6978, 0.1348, 0.3614, 0.3438, 0.3612, 0.3702, 0.238, 0.3697, 0.2381, 0.3433, 0.5744, 0.2234, 0.6629, 0.09085, 0.6871, 0.1107, 0.238, 0.3697, 0.3612, 0.3702, 0.3611, 0.4014, 0.2378, 0.4009, 0.5744, 0.2234, 0.6354, 0.07611, 0.6629, 0.09085, 0.2378, 0.4009, 0.3611, 0.4014, 0.361, 0.4327, 0.2377, 0.4322, 0.5744, 0.2234, 0.6055, 0.06704, 0.6354, 0.07611, 0.2377, 0.4322, 0.361, 0.4327, 0.3609, 0.4639, 0.2376, 0.4634, 0.5744, 0.2234, 0.5744, 0.06398, 0.6055, 0.06704, 0.2376, 0.4634, 0.3609, 0.4639, 0.3607, 0.4952, 0.2375, 0.4947, 0.5744, 0.2234, 0.5433, 0.06704, 0.5744, 0.06398, 0.2375, 0.4947, 0.3607, 0.4952, 0.3606, 0.5264, 0.2373, 0.5259, 0.5744, 0.2234, 0.5134, 0.07611, 0.5433, 0.06704, 0.2373, 0.5259, 0.3606, 0.5264, 0.3605, 0.5577, 0.2372, 0.5572, 0.5744, 0.2234, 0.4858, 0.09085, 0.5134, 0.07611, 0.2372, 0.5572, 0.3605, 0.5577, 0.3604, 0.5889, 0.2371, 0.5884, 0.5744, 0.2234, 0.469, 0.1107, 0.4858, 0.09085, 0.2371, 0.5884, 0.3604, 0.5889, 0.3603, 0.6149, 0.2369, 0.6197, 0.5744, 0.2234, 0.4505, 0.1348, 0.469, 0.1107, 0.5744, 0.2234, 0.4505, 0.1624, 0.4505, 0.1348, 0.4983, 0.6284, 0.4897, 0.6284, 0.4749, 0.6008, 0.4983, 0.6008, 0.5744, 0.2234, 0.4505, 0.1923, 0.4505, 0.1624, 0.4983, 0.4788, 0.4749, 0.4788, 0.4897, 0.4513, 0.4983, 0.4513, 0.5744, 0.2234, 0.4505, 0.2234, 0.4505, 0.1923, 0.2377, 0.7349, 0.2375, 0.7038, 0.3608, 0.7028, 0.361, 0.7339, 5.249e-08, 0.7188, 0.1729, 0.7187, 0.1729, 0.75, 5.249e-08, 0.75, 5.249e-08, 0.6875, 0.1729, 0.6875, 0.1729, 0.7187, 5.249e-08, 0.7188, 1.75e-08, 0.6562, 0.1729, 0.6562, 0.1729, 0.6875, 5.249e-08, 0.6875, 3.499e-08, 0.625, 0.1729, 0.625, 0.1729, 0.6562, 1.75e-08, 0.6562, 3.499e-08, 0.5937, 0.1729, 0.5937, 0.1729, 0.625, 3.499e-08, 0.625, 0.0, 0.5625, 0.1729, 0.5625, 0.1729, 0.5937, 3.499e-08, 0.5937, 0.0, 0.5312, 0.1729, 0.5312, 0.1729, 0.5625, 0.0, 0.5625, 0.0, 0.5, 0.1729, 0.5, 0.1729, 0.5312, 0.0, 0.5312, 1.75e-08, 0.4687, 0.1729, 0.4687, 0.1729, 0.5, 0.0, 0.5, 3.499e-08, 0.4375, 0.1729, 0.4375, 0.1729, 0.4687, 1.75e-08, 0.4687, 3.499e-08, 0.4062, 0.1729, 0.4062, 0.1729, 0.4375, 3.499e-08, 0.4375, 0.0, 0.375, 0.1729, 0.375, 0.1729, 0.4062, 3.499e-08, 0.4062, 1.75e-08, 0.3437, 0.1729, 0.3437, 0.1729, 0.375, 0.0, 0.375, 3.499e-08, 0.3125, 0.1729, 0.3125, 0.1729, 0.3437, 1.75e-08, 0.3437, 3.499e-08, 0.2812, 0.1729, 0.2812, 0.1729, 0.3125, 3.499e-08, 0.3125, 5.249e-08, 0.25, 0.1729, 0.25, 0.1729, 0.2812, 3.499e-08, 0.2812, 1.75e-08, 0.2187, 0.1729, 0.2187, 0.1729, 0.25, 5.249e-08, 0.25, 3.499e-08, 0.1875, 0.1729, 0.1875, 0.1729, 0.2187, 1.75e-08, 0.2187, 5.249e-08, 0.1562, 0.1729, 0.1562, 0.1729, 0.1875, 3.499e-08, 0.1875, 5.249e-08, 0.125, 0.1729, 0.125, 0.1729, 0.1562, 5.249e-08, 0.1562, 6.999e-08, 0.09375, 0.1729, 0.09375, 0.1729, 0.125, 5.249e-08, 0.125, 8.749e-08, 0.0625, 0.1729, 0.0625, 0.1729, 0.09375, 6.999e-08, 0.09375, 1.05e-07, 0.03125, 0.1729, 0.03125, 0.1729, 0.0625, 8.749e-08, 0.0625, 1.05e-07, 0.0, 0.1729, 6.999e-08, 0.1729, 0.03125, 1.05e-07, 0.03125, 1.75e-08, 0.9687, 0.1729, 0.9687, 0.1729, 1.0, 1.75e-08, 1.0, 1.75e-08, 0.9375, 0.1729, 0.9375, 0.1729, 0.9687, 1.75e-08, 0.9687, 0.0, 0.9063, 0.1729, 0.9062, 0.1729, 0.9375, 1.75e-08, 0.9375, 1.75e-08, 0.875, 0.1729, 0.875, 0.1729, 0.9062, 0.0, 0.9063, 1.75e-08, 0.8437, 0.1729, 0.8437, 0.1729, 0.875, 1.75e-08, 0.875, 3.499e-08, 0.8125, 0.1729, 0.8125, 0.1729, 0.8437, 1.75e-08, 0.8437, 3.499e-08, 0.7812, 0.1729, 0.7812, 0.1729, 0.8125, 3.499e-08, 0.8125, 5.249e-08, 0.75, 0.1729, 0.75, 0.1729, 0.7812, 3.499e-08, 0.7812, 0.5415, 0.5398, 0.5445, 0.5087, 0.5775, 0.5087, 0.5775, 0.5398, 0.5536, 0.6008, 0.5445, 0.5709, 0.5775, 0.5709, 0.5775, 0.6008, 0.5445, 0.5087, 0.5536, 0.4788, 0.5775, 0.4788, 0.5775, 0.5087, 0.5445, 0.5709, 0.5415, 0.5398, 0.5775, 0.5398, 0.5775, 0.5709, 0.4659, 0.5087, 0.4749, 0.4788, 0.4983, 0.4788, 0.4983, 0.5087, 0.4749, 0.6008, 0.4659, 0.5709, 0.4983, 0.5709, 0.4983, 0.6008, 0.4628, 0.5398, 0.4659, 0.5087, 0.4983, 0.5087, 0.4983, 0.5398, 0.4659, 0.5709, 0.4628, 0.5398, 0.4983, 0.5398, 0.4983, 0.5709, 0.3616, 0.2863, 0.2383, 0.2858, 0.2384, 0.2547, 0.3617, 0.2552, 0.3617, 0.2552, 0.2384, 0.2547, 0.2386, 0.2236, 0.3618, 0.2241, 0.3621, 0.1667, 0.362, 0.1942, 0.2387, 0.1937, 0.2388, 0.1662, 0.3618, 0.2241, 0.2386, 0.2236, 0.2387, 0.1937, 0.362, 0.1942, 0.3621, 0.1667, 0.2388, 0.1662, 0.2389, 0.1397, 0.3624, 0.1362, 0.3614, 0.3438, 0.2381, 0.3433, 0.2382, 0.3157, 0.3615, 0.3162, 0.5095, 0.6525, 0.4897, 0.6284, 0.4983, 0.6284, 0.4897, 0.4513, 0.5095, 0.4271, 0.4983, 0.4513, 0.3603, 0.6454, 0.3605, 0.6729, 0.2373, 0.6739, 0.2371, 0.6463, 0.3603, 0.6454, 0.2371, 0.6463, 0.2369, 0.6197, 0.3603, 0.6149, 0.3617, 0.8225, 0.2384, 0.8234, 0.2382, 0.7959, 0.3615, 0.7949, 0.3617, 0.8225, 0.3621, 0.8529, 0.2386, 0.85, 0.2384, 0.8234])
me_cylinder_001.materials.append(mat_camerajointmat)
me_cylinder_001.use_remesh_fix_poles = True
me_cylinder_001.use_remesh_preserve_attributes = False
me_cylinder_001.update()
me_cylinder_002 = bpy.data.meshes.new('Cylinder.002')
me_cylinder_002.from_pydata([(5.342e-08, -1.308e-08, -0.08159), (5.342e-08, -1.308e-08, 0.0005058), (5.342e-08, 0.1952, -0.08159), (5.342e-08, 0.1952, 0.0005058), (0.03809, 0.1915, -0.08159), (0.03809, 0.1915, 0.0005058), (0.07472, 0.1804, -0.08159), (0.07472, 0.1804, 0.0005058), (0.1085, 0.1623, -0.08159), (0.1085, 0.1623, 0.0005058), (0.1381, 0.1381, -0.08159), (0.1381, 0.1381, 0.0005058), (0.1623, 0.1085, -0.08159), (0.1623, 0.1085, 0.0005058), (0.1804, 0.07472, -0.08159), (0.1804, 0.07472, 0.0005058), (0.1915, 0.03809, -0.08159), (0.1915, 0.03809, 0.0005058), (0.1953, -2.162e-08, -0.08159), (0.1953, -2.162e-08, 0.0005058), (0.1915, -0.03809, -0.08159), (0.1915, -0.03809, 0.0005058), (0.1804, -0.07472, -0.08159), (0.1804, -0.07472, 0.0005058), (0.1623, -0.1085, -0.08159), (0.1623, -0.1085, 0.0005058), (0.1381, -0.1381, -0.08159), (0.1381, -0.1381, 0.0005058), (0.1085, -0.1623, -0.08159), (0.1085, -0.1623, 0.0005058), (0.07472, -0.1804, -0.08159), (0.07472, -0.1804, 0.0005058), (0.03809, -0.1915, -0.08159), (0.03809, -0.1915, 0.0005058), (3.635e-08, -0.1953, -0.08159), (3.635e-08, -0.1953, 0.0005058), (-0.03809, -0.1915, -0.08159), (-0.03809, -0.1915, 0.0005058), (-0.07472, -0.1804, -0.08159), (-0.07472, -0.1804, 0.0005058), (-0.1085, -0.1623, -0.08159), (-0.1085, -0.1623, 0.0005058), (-0.1381, -0.1381, -0.08159), (-0.1381, -0.1381, 0.0005058), (-0.1623, -0.1085, -0.08159), (-0.1623, -0.1085, 0.0005058), (-0.1804, -0.07472, -0.08159), (-0.1804, -0.07472, 0.0005058), (-0.1915, -0.03809, -0.08159), (-0.1915, -0.03809, 0.0005058), (-0.1952, -1.075e-08, -0.08159), (-0.1952, -1.075e-08, 0.0005058), (-0.1915, 0.03809, -0.08159), (-0.1915, 0.03809, 0.0005058), (-0.1804, 0.07472, -0.08159), (-0.1804, 0.07472, 0.0005058), (-0.1623, 0.1085, -0.08159), (-0.1623, 0.1085, 0.0005058), (-0.1381, 0.1381, -0.08159), (-0.1381, 0.1381, 0.0005058), (-0.1085, 0.1623, -0.08159), (-0.1085, 0.1623, 0.0005058), (-0.07472, 0.1804, -0.08159), (-0.07472, 0.1804, 0.0005058), (-0.03809, 0.1915, -0.08159), (-0.03809, 0.1915, 0.0005058), (0.07472, -0.1953, -0.08159), (0.07472, -0.1953, 0.0005058), (0.03809, -0.1953, -0.08159), (0.03809, -0.1953, 0.0005058), (3.635e-08, -0.1953, 0.0005058), (-0.03809, -0.1953, -0.08159), (-0.03809, -0.1953, 0.0005058), (-0.07472, -0.1953, -0.08159), (-0.07472, -0.1953, 0.0005058), (0.07472, -0.314, -0.08159), (0.07472, -0.314, 0.0005058), (0.03809, -0.314, -0.08159), (0.03809, -0.314, 0.0005058), (-0.03809, -0.314, -0.08159), (-0.03809, -0.314, 0.0005058), (-0.07472, -0.314, -0.08159), (-0.07472, -0.314, 0.0005058), (0.07472, -0.5954, -0.05582), (0.07472, -0.5954, 0.0005058), (0.03809, -0.5954, -0.05582), (0.03809, -0.5954, 0.07008), (-0.03809, -0.5954, -0.05582), (-0.03809, -0.5954, 0.07008), (-0.07472, -0.5954, -0.05582), (-0.07472, -0.5954, 0.0005058), (0.07472, -0.9271, -0.02312), (0.07472, -0.9271, 0.0005058), (0.03809, -0.9271, -0.02312), (0.03809, -0.9271, 0.1616), (-0.03809, -0.9271, -0.02312), (-0.03809, -0.9271, 0.1616), (-0.07472, -0.9271, -0.02312), (-0.07472, -0.9271, 0.0005058), (0.03809, -1.798, -0.02312), (0.03809, -1.798, 0.4327), (-0.03809, -1.798, -0.02312), (-0.03809, -1.798, 0.4327), (0.2954, -1.798, -0.2308), (0.2954, -1.798, 0.6404), (-0.2954, -1.798, -0.2308), (-0.2954, -1.798, 0.6404), (0.2954, -1.834, -0.2308), (0.2954, -1.834, 0.6404), (-0.2954, -1.834, -0.2308), (-0.2954, -1.834, 0.6404)], [], [(0, 2, 4), (1, 5, 3), (2, 3, 5, 4), (0, 4, 6), (1, 7, 5), (4, 5, 7, 6), (0, 6, 8), (1, 9, 7), (6, 7, 9, 8), (0, 8, 10), (1, 11, 9), (8, 9, 11, 10), (0, 10, 12), (1, 13, 11), (10, 11, 13, 12), (0, 12, 14), (1, 15, 13), (12, 13, 15, 14), (0, 14, 16), (1, 17, 15), (14, 15, 17, 16), (0, 16, 18), (1, 19, 17), (16, 17, 19, 18), (0, 18, 20), (1, 21, 19), (18, 19, 21, 20), (0, 20, 22), (1, 23, 21), (20, 21, 23, 22), (0, 22, 24), (1, 25, 23), (22, 23, 25, 24), (0, 24, 26), (1, 27, 25), (24, 25, 27, 26), (0, 26, 28), (1, 29, 27), (26, 27, 29, 28), (0, 28, 30), (1, 31, 29), (0, 30, 32), (1, 33, 31), (0, 32, 34), (1, 35, 33), (38, 36, 71, 73), (0, 34, 36), (1, 37, 35), (32, 30, 66, 68), (0, 36, 38), (1, 39, 37), (0, 38, 40), (1, 41, 39), (33, 35, 70, 69), (0, 40, 42), (1, 43, 41), (40, 41, 43, 42), (0, 42, 44), (1, 45, 43), (42, 43, 45, 44), (0, 44, 46), (1, 47, 45), (44, 45, 47, 46), (0, 46, 48), (1, 49, 47), (46, 47, 49, 48), (0, 48, 50), (1, 51, 49), (48, 49, 51, 50), (0, 50, 52), (1, 53, 51), (50, 51, 53, 52), (0, 52, 54), (1, 55, 53), (52, 53, 55, 54), (0, 54, 56), (1, 57, 55), (54, 55, 57, 56), (0, 56, 58), (1, 59, 57), (56, 57, 59, 58), (0, 58, 60), (1, 61, 59), (58, 59, 61, 60), (0, 60, 62), (1, 63, 61), (60, 61, 63, 62), (0, 62, 64), (1, 65, 63), (62, 63, 65, 64), (0, 64, 2), (1, 3, 65), (64, 65, 3, 2), (72, 74, 82, 80), (73, 71, 79, 81), (67, 69, 78, 76), (68, 66, 75, 77), (78, 35, 80), (31, 33, 69, 67), (37, 39, 74, 72), (36, 34, 71), (39, 38, 73, 74), (35, 37, 72, 70), (34, 32, 68), (38, 39, 41, 40), (81, 79, 87, 89), (76, 78, 86, 84), (82, 81, 89, 90), (35, 78, 69, 70), (34, 77, 79), (73, 81, 82, 74), (34, 68, 77), (29, 31, 30, 28), (30, 31, 67, 66), (66, 67, 76, 75), (85, 83, 91, 93), (88, 90, 98, 96), (75, 76, 84, 83), (71, 34, 79), (80, 82, 90, 88), (77, 75, 83, 85), (80, 35, 70, 72), (91, 92, 99), (97, 101, 98), (88, 96, 94, 86), (90, 89, 97, 98), (84, 86, 94, 92), (89, 87, 95, 97), (83, 84, 92, 91), (102, 96, 98, 101), (93, 91, 99), (80, 88, 86, 78), (97, 95, 101), (92, 94, 100, 99), (101, 105, 106, 102), (104, 103, 99, 100), (106, 104, 100, 102), (103, 105, 101, 99), (102, 100, 94, 96), (77, 85, 87, 79), (93, 95, 87, 85), (93, 99, 101, 95), (106, 105, 109, 110), (105, 103, 107, 109), (104, 106, 110, 108), (103, 104, 108, 107), (107, 108, 110, 109)])
me_cylinder_002.polygons.foreach_set('use_smooth', [0, 0, 1, 0, 0, 1, 0, 0, 1, 0, 0, 1, 0, 0, 1, 0, 0, 1, 0, 0, 1, 0, 0, 1, 0, 0, 1, 0, 0, 1, 0, 0, 1, 0, 0, 1, 0, 0, 1, 0, 0, 0, 0, 0, 0, 1, 0, 0, 1, 0, 0, 0, 0, 1, 0, 0, 1, 0, 0, 1, 0, 0, 1, 0, 0, 1, 0, 0, 1, 0, 0, 1, 0, 0, 1, 0, 0, 1, 0, 0, 1, 0, 0, 1, 0, 0, 1, 0, 0, 1, 0, 0, 1, 1, 1, 1, 1, 1, 1, 1, 1, 1, 1, 1, 1, 1, 1, 1, 1, 1, 1, 1, 1, 1, 1, 1, 1, 1, 1, 1, 1, 1, 1, 1, 1, 1, 1, 1, 1, 1, 1, 1, 1, 1, 0, 0, 0, 0, 1, 1, 1, 1, 0, 0, 0, 0, 0])
_uv = me_cylinder_002.uv_layers.new(name='UVMap')
_uv.uv.foreach_set('vector', [0.8257, 0.6674, 0.9231, 0.6578, 0.9231, 0.677, 0.8237, 0.8897, 0.8699, 0.8033, 0.8858, 0.814, 0.9777, 0.718, 0.9365, 0.718, 0.9365, 0.6988, 0.9777, 0.6988, 0.8257, 0.6674, 0.9231, 0.677, 0.9194, 0.6958, 0.8237, 0.8897, 0.8521, 0.7959, 0.8699, 0.8033, 0.9777, 0.6988, 0.9365, 0.6988, 0.9365, 0.6796, 0.9777, 0.6796, 0.8257, 0.6674, 0.9194, 0.6958, 0.912, 0.7136, 0.8237, 0.8897, 0.8333, 0.7922, 0.8521, 0.7959, 0.9777, 0.6796, 0.9365, 0.6796, 0.9365, 0.6604, 0.9777, 0.6604, 0.8257, 0.6674, 0.912, 0.7136, 0.9013, 0.7295, 0.8237, 0.8897, 0.8141, 0.7922, 0.8333, 0.7922, 0.9777, 0.6604, 0.9365, 0.6604, 0.9365, 0.6412, 0.9777, 0.6412, 0.8257, 0.6674, 0.9013, 0.7295, 0.8878, 0.7431, 0.8237, 0.8897, 0.7953, 0.7959, 0.8141, 0.7922, 0.9777, 0.6412, 0.9365, 0.6412, 0.9365, 0.622, 0.9777, 0.622, 0.8257, 0.6674, 0.8878, 0.7431, 0.8718, 0.7538, 0.8237, 0.8897, 0.7775, 0.8033, 0.7953, 0.7959, 0.9777, 0.622, 0.9365, 0.622, 0.9365, 0.6028, 0.9777, 0.6028, 0.8257, 0.6674, 0.8718, 0.7538, 0.8541, 0.7611, 0.8237, 0.8897, 0.7616, 0.814, 0.7775, 0.8033, 0.9777, 0.6028, 0.9365, 0.6028, 0.9365, 0.5836, 0.9777, 0.5836, 0.8257, 0.6674, 0.8541, 0.7611, 0.8352, 0.7649, 0.8237, 0.8897, 0.748, 0.8275, 0.7616, 0.814, 0.9777, 0.5836, 0.9365, 0.5836, 0.9365, 0.5644, 0.9777, 0.5644, 0.8257, 0.6674, 0.8352, 0.7649, 0.8161, 0.7649, 0.8237, 0.8897, 0.7373, 0.8435, 0.748, 0.8275, 0.9777, 0.5644, 0.9365, 0.5644, 0.9365, 0.5452, 0.9777, 0.5452, 0.8257, 0.6674, 0.8161, 0.7649, 0.7972, 0.7611, 0.8237, 0.8897, 0.73, 0.8612, 0.7373, 0.8435, 0.9777, 0.5452, 0.9365, 0.5452, 0.9365, 0.526, 0.9777, 0.526, 0.8257, 0.6674, 0.7972, 0.7611, 0.7795, 0.7538, 0.8237, 0.8897, 0.7263, 0.8801, 0.73, 0.8612, 0.9777, 0.526, 0.9365, 0.526, 0.9365, 0.5068, 0.9777, 0.5068, 0.8257, 0.6674, 0.7795, 0.7538, 0.7635, 0.7431, 0.8237, 0.8897, 0.7263, 0.8992, 0.7263, 0.8801, 0.9777, 0.5068, 0.9365, 0.5068, 0.9365, 0.4876, 0.9777, 0.4876, 0.8257, 0.6674, 0.7635, 0.7431, 0.75, 0.7295, 0.8237, 0.8897, 0.73, 0.9181, 0.7263, 0.8992, 0.9777, 0.4876, 0.9365, 0.4876, 0.9365, 0.4684, 0.9777, 0.4684, 0.8257, 0.6674, 0.75, 0.7295, 0.7393, 0.7136, 0.8237, 0.8897, 0.7373, 0.9358, 0.73, 0.9181, 0.8257, 0.6674, 0.7393, 0.7136, 0.7319, 0.6958, 0.8237, 0.8897, 0.748, 0.9518, 0.7373, 0.9358, 0.8257, 0.6674, 0.7319, 0.6958, 0.7282, 0.677, 0.8237, 0.8897, 0.7616, 0.9653, 0.748, 0.9518, 0.003283, 0.3258, 0.007973, 0.307, 0.009856, 0.3069, 0.01077, 0.3253, 0.8257, 0.6674, 0.7282, 0.677, 0.7282, 0.6578, 0.8237, 0.8897, 0.7775, 0.976, 0.7616, 0.9653, 0.006654, 0.2688, 0.0006481, 0.2506, 0.00811, 0.2505, 0.008532, 0.2688, 0.8257, 0.6674, 0.7282, 0.6578, 0.7319, 0.639, 0.8237, 0.8897, 0.7953, 0.9834, 0.7775, 0.976, 0.8257, 0.6674, 0.7319, 0.639, 0.7393, 0.6213, 0.8237, 0.8897, 0.8141, 0.9871, 0.7953, 0.9834, 0.005265, 0.1907, 0.006527, 0.1718, 0.006856, 0.1718, 0.007138, 0.1907, 0.8257, 0.6674, 0.7393, 0.6213, 0.75, 0.6053, 0.8237, 0.8897, 0.8333, 0.9871, 0.8141, 0.9871, 0.9777, 0.9675, 0.9365, 0.9675, 0.9365, 0.9483, 0.9777, 0.9483, 0.8257, 0.6674, 0.75, 0.6053, 0.7635, 0.5917, 0.8237, 0.8897, 0.8521, 0.9834, 0.8333, 0.9871, 0.9777, 0.9483, 0.9365, 0.9483, 0.9365, 0.9291, 0.9777, 0.9291, 0.8257, 0.6674, 0.7635, 0.5917, 0.7795, 0.5811, 0.8237, 0.8897, 0.8699, 0.976, 0.8521, 0.9834, 0.9777, 0.9291, 0.9365, 0.9291, 0.9365, 0.9099, 0.9777, 0.9099, 0.8257, 0.6674, 0.7795, 0.5811, 0.7972, 0.5737, 0.8237, 0.8897, 0.8858, 0.9653, 0.8699, 0.976, 0.9777, 0.9099, 0.9365, 0.9099, 0.9365, 0.8907, 0.9777, 0.8907, 0.8257, 0.6674, 0.7972, 0.5737, 0.8161, 0.57, 0.8237, 0.8897, 0.8994, 0.9518, 0.8858, 0.9653, 0.9777, 0.8907, 0.9365, 0.8907, 0.9365, 0.8715, 0.9777, 0.8715, 0.8257, 0.6674, 0.8161, 0.57, 0.8352, 0.57, 0.8237, 0.8897, 0.9101, 0.9358, 0.8994, 0.9518, 0.9777, 0.8715, 0.9365, 0.8715, 0.9365, 0.8523, 0.9777, 0.8523, 0.8257, 0.6674, 0.8352, 0.57, 0.8541, 0.5737, 0.8237, 0.8897, 0.9174, 0.9181, 0.9101, 0.9358, 0.9777, 0.8523, 0.9365, 0.8523, 0.9365, 0.8331, 0.9777, 0.8331, 0.8257, 0.6674, 0.8541, 0.5737, 0.8718, 0.5811, 0.8237, 0.8897, 0.9211, 0.8992, 0.9174, 0.9181, 0.9777, 0.8331, 0.9365, 0.8331, 0.9365, 0.8139, 0.9777, 0.8139, 0.8257, 0.6674, 0.8718, 0.5811, 0.8878, 0.5917, 0.8237, 0.8897, 0.9211, 0.8801, 0.9211, 0.8992, 0.9777, 0.8139, 0.9365, 0.8139, 0.9365, 0.7947, 0.9777, 0.7947, 0.8257, 0.6674, 0.8878, 0.5917, 0.9013, 0.6053, 0.8237, 0.8897, 0.9174, 0.8612, 0.9211, 0.8801, 0.9777, 0.7947, 0.9365, 0.7947, 0.9365, 0.7755, 0.9777, 0.7755, 0.8257, 0.6674, 0.9013, 0.6053, 0.912, 0.6213, 0.8237, 0.8897, 0.9101, 0.8435, 0.9174, 0.8612, 0.9777, 0.7755, 0.9365, 0.7755, 0.9365, 0.7563, 0.9777, 0.7563, 0.8257, 0.6674, 0.912, 0.6213, 0.9194, 0.639, 0.8237, 0.8897, 0.8994, 0.8275, 0.9101, 0.8435, 0.9777, 0.7563, 0.9365, 0.7563, 0.9365, 0.7371, 0.9777, 0.7371, 0.8257, 0.6674, 0.9194, 0.639, 0.9231, 0.6578, 0.8237, 0.8897, 0.8858, 0.814, 0.8994, 0.8275, 0.9777, 0.7371, 0.9365, 0.7371, 0.9365, 0.718, 0.9777, 0.718, 0.01451, 0.385, 0.01326, 0.3666, 0.07249, 0.3626, 0.07402, 0.3808, 0.01077, 0.3253, 0.009856, 0.3069, 0.06865, 0.3045, 0.06919, 0.3225, 0.007478, 0.2091, 0.007138, 0.1907, 0.06773, 0.1898, 0.06748, 0.2083, 0.008532, 0.2688, 0.00811, 0.2505, 0.06694, 0.2491, 0.06745, 0.2672, 0.06773, 0.1898, 0.007169, 0.1707, 0.06604, 0.1511, 0.0, 0.2092, 0.005265, 0.1907, 0.007138, 0.1907, 0.007478, 0.2091, 0.01262, 0.3851, 0.005792, 0.3671, 0.01326, 0.3666, 0.01451, 0.385, 0.007973, 0.307, 0.009041, 0.2878, 0.009856, 0.3069, 0.005792, 0.3671, 0.003283, 0.3258, 0.01077, 0.3253, 0.01326, 0.3666, 0.006504, 0.1697, 0.005082, 0.1507, 0.006949, 0.1507, 0.006835, 0.1697, 0.009041, 0.2878, 0.006654, 0.2688, 0.008532, 0.2688, 0.9777, 0.9867, 0.9365, 0.9867, 0.9365, 0.9675, 0.9777, 0.9675, 0.06919, 0.3225, 0.06865, 0.3045, 0.2093, 0.3016, 0.2096, 0.32, 0.06748, 0.2083, 0.06773, 0.1898, 0.2146, 0.1764, 0.2104, 0.2158, 0.07249, 0.3626, 0.06919, 0.3225, 0.2096, 0.32, 0.2126, 0.3481, 0.007169, 0.1707, 0.06773, 0.1898, 0.007138, 0.1907, 0.006856, 0.1718, 0.009041, 0.2878, 0.06745, 0.2672, 0.06865, 0.3045, 0.01077, 0.3253, 0.06919, 0.3225, 0.07249, 0.3626, 0.01326, 0.3666, 0.009041, 0.2878, 0.008532, 0.2688, 0.06745, 0.2672, 0.9365, 0.4684, 0.9365, 0.4492, 0.9777, 0.4492, 0.9777, 0.4684, 0.0006481, 0.2506, 0.0, 0.2092, 0.007478, 0.2091, 0.00811, 0.2505, 0.00811, 0.2505, 0.007478, 0.2091, 0.06748, 0.2083, 0.06694, 0.2491, 0.2087, 0.263, 0.2083, 0.2444, 0.3781, 0.2423, 0.3782, 0.261, 0.2181, 0.3871, 0.2126, 0.3481, 0.3795, 0.3302, 0.3867, 0.4129, 0.06694, 0.2491, 0.06748, 0.2083, 0.2104, 0.2158, 0.2083, 0.2444, 0.009856, 0.3069, 0.009041, 0.2878, 0.06865, 0.3045, 0.07402, 0.3808, 0.07249, 0.3626, 0.2126, 0.3481, 0.2181, 0.3871, 0.06745, 0.2672, 0.06694, 0.2491, 0.2083, 0.2444, 0.2087, 0.263, 0.06604, 0.1511, 0.007169, 0.1707, 0.006835, 0.1697, 0.006949, 0.1507, 0.3781, 0.2423, 0.3789, 0.2304, 0.8178, 0.2608, 0.3786, 0.3183, 0.8179, 0.299, 0.3795, 0.3302, 0.2099, 0.1389, 0.3775, 0.1101, 0.3852, 0.1472, 0.2146, 0.1764, 0.2126, 0.3481, 0.2096, 0.32, 0.3786, 0.3183, 0.3795, 0.3302, 0.2104, 0.2158, 0.2146, 0.1764, 0.3852, 0.1472, 0.3789, 0.2304, 0.2096, 0.32, 0.2093, 0.3016, 0.3785, 0.2997, 0.3786, 0.3183, 0.2083, 0.2444, 0.2104, 0.2158, 0.3789, 0.2304, 0.3781, 0.2423, 0.8291, 0.527, 0.3867, 0.4129, 0.3795, 0.3302, 0.8179, 0.299, 0.3782, 0.261, 0.3781, 0.2423, 0.8178, 0.2608, 0.06604, 0.1511, 0.2099, 0.1389, 0.2146, 0.1764, 0.06773, 0.1898, 0.3786, 0.3183, 0.3785, 0.2997, 0.8179, 0.299, 0.3789, 0.2304, 0.3852, 0.1472, 0.8291, 0.03694, 0.8178, 0.2608, 0.1853, 0.6492, 0.3143, 0.545, 0.3143, 0.982, 0.1853, 0.8778, 0.01803, 0.982, 0.01803, 0.545, 0.1471, 0.6492, 0.1471, 0.8778, 0.3143, 0.982, 0.01803, 0.982, 0.1471, 0.8778, 0.1853, 0.8778, 0.01803, 0.545, 0.3143, 0.545, 0.1853, 0.6492, 0.1471, 0.6492, 0.8199, 0.0, 0.8291, 0.03694, 0.3852, 0.1472, 0.3775, 0.1101, 0.06745, 0.2672, 0.2087, 0.263, 0.2093, 0.3016, 0.06865, 0.3045, 0.3782, 0.261, 0.3785, 0.2997, 0.2093, 0.3016, 0.2087, 0.263, 0.3782, 0.261, 0.8178, 0.2608, 0.8179, 0.299, 0.3785, 0.2997, 0.3143, 0.982, 0.3143, 0.545, 0.3323, 0.545, 0.3323, 0.982, 0.3143, 0.545, 0.01803, 0.545, 0.01803, 0.527, 0.3143, 0.527, 0.01803, 0.982, 0.3143, 0.982, 0.3143, 1.0, 0.01803, 1.0, 0.01803, 0.545, 0.01803, 0.982, 0.0, 0.982, 1.221e-07, 0.545, 0.3733, 0.9639, 0.3733, 0.527, 0.6696, 0.527, 0.6696, 0.9639])
me_cylinder_002.materials.append(mat_cameraarmmat)
me_cylinder_002.use_remesh_fix_poles = True
me_cylinder_002.use_remesh_preserve_attributes = False
me_cylinder_002.update()

# ---- objects
ob_head = bpy.data.objects.new('Head', me_cube)
ob_light = bpy.data.objects.new('Light', light_light)
ob_camera = bpy.data.objects.new('Camera', cam_camera)
ob_ref1 = bpy.data.objects.new('Ref1', None)
ob_ref2 = bpy.data.objects.new('Ref2', None)
ob_camerahead = bpy.data.objects.new('CameraHead', None)
ob_joint = bpy.data.objects.new('Joint', me_cylinder_001)
ob_camerapivot = bpy.data.objects.new('CameraPivot', None)
ob_arm = bpy.data.objects.new('Arm', me_cylinder_002)
ob_securitycamera = bpy.data.objects.new('SecurityCamera', None)

# ---- transforms, parenting, visibility, modifiers, constraints
ob_head.parent = ob_camerahead
ob_head.location = (0.0, 0.0, 0.0)
ob_head.lock_rotations_4d = False
ob_head.empty_display_type = 'ARROWS'
ob_head.lineart.crease_threshold = 0.0
ob_light.location = (-5.979, -0.7443, 0.1722)
ob_light.rotation_euler = (0.6503, 0.05522, 1.866)
ob_light.lock_rotations_4d = False
ob_light.empty_display_type = 'ARROWS'
ob_light.color = (0.0, 0.0, 0.0, 0.0)
ob_light.lineart.crease_threshold = 0.0
ob_camera.location = (7.359, -6.926, 4.958)
ob_camera.rotation_euler = (1.109, 0.0, 0.8149)
ob_camera.lock_rotations_4d = False
ob_camera.empty_display_type = 'ARROWS'
ob_camera.color = (0.0, 0.0, 0.0, 0.0)
ob_camera.display_type = 'WIRE'
ob_camera.lineart.crease_threshold = 0.0
ob_ref1.location = (0.3448, -3.524, -0.7232)
ob_ref1.rotation_euler = (1.571, -0.3264, 3.142)
ob_ref1.scale = (1.302, 1.302, 1.0)
ob_ref1.empty_display_type = 'IMAGE'
ob_ref1.empty_display_size = 5.0
ob_ref2.location = (3.654, -0.2064, 0.5257)
ob_ref2.rotation_euler = (1.571, 0.008719, -1.571)
ob_ref2.scale = (0.4764, 0.4764, 1.0)
ob_ref2.empty_display_type = 'IMAGE'
ob_ref2.empty_display_size = 5.0
ob_camerahead.parent = ob_camerapivot
ob_camerahead.matrix_parent_inverse = Matrix(((1.0, -0.0, 0.0, 0.104), (-0.0, 1.0, -0.0, -0.1081), (0.0, -0.0, 1.0, 0.05389), (-0.0, 0.0, -0.0, 1.0)))
ob_camerahead.location = (-0.1042, 0.1085, 0.1866)
ob_joint.parent = ob_camerapivot
ob_joint.matrix_parent_inverse = Matrix(((1.0, -0.0, 0.0, 0.104), (-0.0, 1.0, -0.0, -0.1081), (0.0, -0.0, 1.0, 0.05389), (-0.0, 0.0, -0.0, 1.0)))
ob_joint.location = (-0.1042, 0.1085, 0.1866)
ob_camerapivot.parent = ob_securitycamera
ob_camerapivot.location = (0.0, 1.836, -0.2104)
ob_arm.parent = ob_securitycamera
ob_arm.location = (0.0, 1.836, -0.2104)
ob_arm.hide_render = True
ob_securitycamera.location = (0.0, 0.0, 0.0)

# ---- collection membership
col_collection.objects.link(ob_head)
col_collection.objects.link(ob_light)
col_collection.objects.link(ob_camera)
col_collection.objects.link(ob_ref1)
col_collection.objects.link(ob_ref2)
col_collection.objects.link(ob_camerahead)
col_collection.objects.link(ob_joint)
col_collection.objects.link(ob_camerapivot)
col_collection.objects.link(ob_arm)
col_collection.objects.link(ob_securitycamera)

# ---- scene / render settings (as saved in the file)
scene.camera = ob_camera
scene.frame_start = 1; scene.frame_end = 250; scene.frame_set(20)
scene.render.engine = 'BLENDER_EEVEE_NEXT'
scene.cycles.sampling_pattern = 'TABULATED_SOBOL'
scene.cycles.use_light_tree = False
scene.eevee.use_gtao = True
scene.view_settings.view_transform = 'Filmic'
bpy.context.view_layer.update()
